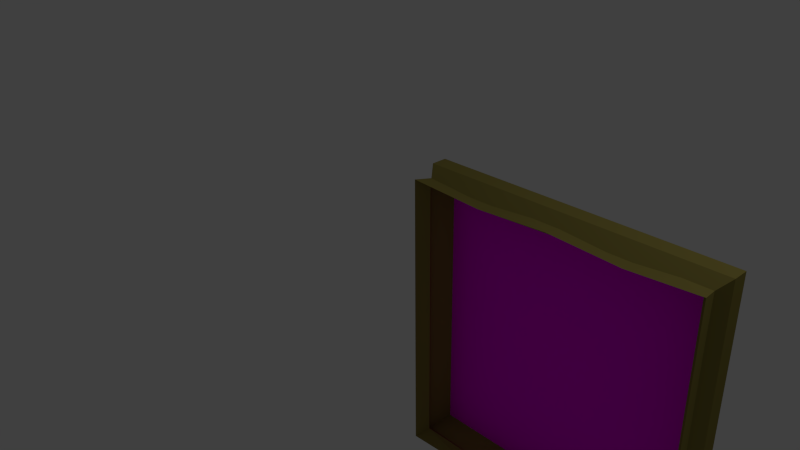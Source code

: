 # Source: pictureframe5.blend  (saved by Blender 2.69.0; exported with 4.5.12 LTS)
import bpy
from mathutils import Matrix  # noqa: F401  (used for matrix-valued properties, if any)

bpy.ops.wm.read_factory_settings(use_empty=True)
scene = bpy.context.scene
scene.name = 'Scene'

# ---- collections
col_collection_1 = bpy.data.collections.new('Collection 1'); scene.collection.children.link(col_collection_1)

# ---- images (referenced by path relative to the original .blend; pixels are not part of the script)
import os
ASSET_DIR = os.environ.get("B2B_ASSET_DIR", "")  # directory of the original .blend (textures are referenced by path, not embedded)
HERE = os.path.dirname(os.path.abspath(__file__))  # packed textures are extracted next to this script under _unpacked/

def load_image(name, relpath, width, height, colorspace="sRGB"):
    """Load a texture the original file referenced (path relative to the .blend, or extracted next to this script)."""
    p = next((c for c in (os.path.join(HERE, relpath), os.path.join(ASSET_DIR, relpath)) if relpath and os.path.exists(c)), "")
    if p:
        img = bpy.data.images.load(p, check_existing=True)
        img.name = name
    else:  # same state as the original file: an image datablock whose file is absent (Cycles renders it pink)
        img = bpy.data.images.new(name, width, height)
        img.source = "FILE"
        img.filepath = "//" + (relpath or name)
    img.colorspace_settings.name = colorspace
    return img
img_dragon_jpg = load_image('dragon.jpg', 'dragon.jpg', 1024, 1024, 'sRGB')

# ---- materials (node trees are filled in below, after node groups)
mat_picture5 = bpy.data.materials.new('Picture5')
mat_picture5.alpha_threshold = 0.0
mat_picture5.roughness = 0.5
mat_picture5.line_color = (0.0, 0.0, 0.0, 1.0)
mat_gold = bpy.data.materials.new('Gold')
mat_gold.alpha_threshold = 0.0
mat_gold.diffuse_color = (0.2738, 0.2296, 0.05592, 1.0)
mat_gold.roughness = 0.5
mat_gold.specular_intensity = 0.8704
mat_gold.line_color = (0.0, 0.0, 0.0, 1.0)

# ---- material node trees
mat_picture5.use_nodes = True; mat_picture5.node_tree.nodes.clear()
_N = mat_picture5.node_tree.nodes; _L = mat_picture5.node_tree.links
n0 = _N.new('ShaderNodeOutputMaterial'); n0.name = 'Material Output'; n0.location = (300, 300)
n1 = _N.new('ShaderNodeBsdfDiffuse'); n1.name = 'Diffuse BSDF'; n1.location = (10, 300)
n2 = _N.new('ShaderNodeTexImage'); n2.name = 'Image Texture'; n2.location = (-180, 300)
n2.width = 140
n2.image = img_dragon_jpg
_L.new(n1.outputs[0], n0.inputs[0])
_L.new(n2.outputs[0], n1.inputs[0])
n0.is_active_output = True

# ---- world
world_world = bpy.data.worlds.new('World'); scene.world = world_world
world_world.color = (0.05088, 0.05088, 0.05088)
world_world.use_sun_shadow = False
world_world.sun_shadow_jitter_overblur = 0.0
world_world.cycles.sampling_method = 'MANUAL'
world_world.cycles.sample_map_resolution = 256

# ---- cameras
cam_camera = bpy.data.cameras.new('Camera')
cam_camera.clip_end = 100.0
cam_camera.lens = 35.0
cam_camera.sensor_width = 32.0
cam_camera.sensor_height = 18.0
cam_camera.ortho_scale = 7.314
cam_camera.dof.focus_distance = 0.0

# ---- lights
light_lamp = bpy.data.lights.new('Lamp', 'POINT')
light_lamp.transmission_factor = 0.0
light_lamp.cutoff_distance = 30.0
light_lamp.energy = 100.0
light_lamp.shadow_buffer_clip_start = 1.001
light_lamp.shadow_soft_size = 0.1
light_lamp.shadow_maximum_resolution = 0.006
light_lamp.use_absolute_resolution = True
light_lamp.cycles.use_multiple_importance_sampling = False

# ---- meshes
me_cube = bpy.data.meshes.new('Cube')
me_cube.from_pydata([(1.0, 1.0, -1.0), (0.9133, -1.0, -0.9115), (-0.9098, -1.0, -0.9115), (-1.0, 1.0, -1.0), (1.0, 1.0, 1.0), (0.9133, -1.0, 0.9115), (-0.9098, -1.0, 0.9115), (-1.0, 1.0, 1.0), (0.5326, 1.0, -1.0), (0.0326, 1.0, -1.0), (-0.4674, 1.0, -1.0), (0.4872, -1.0, -0.9115), (0.03145, -1.0, -0.9115), (-0.4243, -1.0, -0.9115), (0.5326, 1.0, 1.0), (0.0326, 1.0, 1.0), (-0.4674, 1.0, 1.0), (0.4872, -1.0, 0.9115), (0.03145, -1.0, 0.9115), (-0.4243, -1.0, 0.9115), (1.0, 0.02493, -1.0), (-1.0, 0.02493, -1.0), (1.0, 0.02493, 1.0), (-1.0, 0.02493, 1.0), (0.5326, 0.02493, -1.0), (0.0326, 0.02493, -1.0), (-0.4674, 0.02493, -1.0), (0.5326, 0.02493, 1.0), (0.0326, 0.02493, 1.0), (-0.4674, 0.02493, 1.0), (0.9635, -1.752, -0.9628), (-0.9621, -1.752, -0.9628), (0.9635, -1.752, 0.9628), (-0.9621, -1.752, 0.9628), (0.5135, -1.752, -0.9372), (0.03212, -1.752, -0.9628), (-0.4493, -1.752, -0.9372), (0.5135, -1.752, 0.9372), (0.03212, -1.752, 0.9628), (-0.4493, -1.752, 0.9372), (0.9133, 0.9524, -0.9115), (-0.9098, 0.9524, -0.9115), (0.9133, 0.9524, 0.9115), (-0.9098, 0.9524, 0.9115), (0.4872, 0.9524, -0.9115), (0.03145, 0.9524, -0.9115), (-0.4243, 0.9524, -0.9115), (0.4872, 0.9524, 0.9115), (0.03145, 0.9524, 0.9115), (-0.4243, 0.9524, 0.9115), (-1.0, 0.3355, -1.0), (-1.0, 0.3355, 1.0), (0.5326, 0.3355, -1.0), (0.0326, 0.3355, -1.0), (-0.4674, 0.3355, -1.0), (1.0, 0.3355, -1.0), (1.0, 0.3355, 1.0), (0.5326, 0.3355, 1.0), (0.0326, 0.3355, 1.0), (-0.4674, 0.3355, 1.0), (1.0, 0.02493, -1.0), (-1.0, 0.02493, -1.0), (1.0, 0.02493, 1.0), (-1.0, 0.02493, 1.0), (0.5326, 0.02493, -1.0), (0.0326, 0.02493, -1.0), (-0.4674, 0.02493, -1.0), (0.5326, 0.02493, 1.0), (0.0326, 0.02493, 1.0), (-0.4674, 0.02493, 1.0)], [], [(26, 13, 2, 21), (29, 23, 6, 19), (20, 22, 5, 1), (13, 12, 35, 36), (50, 51, 7, 3), (16, 10, 3, 7), (20, 1, 11, 24), (24, 11, 12, 25), (25, 12, 13, 26), (22, 27, 17, 5), (27, 28, 18, 17), (28, 29, 19, 18), (5, 17, 37, 32), (17, 18, 38, 37), (18, 19, 39, 38), (4, 0, 8, 14), (14, 8, 9, 15), (15, 9, 10, 16), (54, 26, 21, 50), (59, 51, 23, 29), (55, 56, 22, 20), (2, 6, 23, 21), (55, 20, 24, 52), (52, 24, 25, 53), (53, 25, 26, 54), (56, 57, 27, 22), (57, 58, 28, 27), (58, 59, 29, 28), (36, 35, 45, 46), (32, 37, 47, 42), (37, 38, 48, 47), (38, 39, 49, 48), (12, 11, 34, 35), (11, 1, 30, 34), (19, 6, 33, 39), (6, 2, 31, 33), (1, 5, 32, 30), (2, 13, 36, 31), (46, 49, 43, 41), (40, 42, 47, 44), (44, 47, 48, 45), (45, 48, 49, 46), (35, 34, 44, 45), (34, 30, 40, 44), (39, 33, 43, 49), (33, 31, 41, 43), (30, 32, 42, 40), (31, 36, 46, 41), (21, 23, 51, 50), (10, 54, 50, 3), (16, 7, 51, 59), (0, 4, 56, 55), (0, 55, 52, 8), (8, 52, 53, 9), (9, 53, 54, 10), (4, 14, 57, 56), (14, 15, 58, 57), (15, 16, 59, 58), (28, 29, 69, 68), (27, 28, 68, 67), (22, 27, 67, 62), (26, 25, 65, 66), (25, 24, 64, 65), (24, 20, 60, 64), (21, 23, 63, 61), (20, 22, 62, 60), (29, 23, 63, 69), (21, 26, 66, 61)])
me_cube.polygons.foreach_set('material_index', [1, 1, 1, 1, 1, 0, 1, 1, 1, 1, 1, 1, 1, 1, 1, 0, 0, 0, 1, 1, 1, 1, 1, 1, 1, 1, 1, 1, 1, 1, 1, 1, 1, 1, 1, 1, 1, 1, 0, 0, 0, 0, 1, 1, 1, 1, 1, 1, 1, 1, 1, 1, 1, 1, 1, 1, 1, 1, 0, 0, 0, 0, 0, 0, 0, 0, 0, 0])
_uv = me_cube.uv_layers.new(name='UVMap')
_uv.uv.foreach_set('vector', [0.0, 0.0, 0.0, 0.0, 0.0, 0.0, 0.0, 0.0, 0.0, 0.0, 0.0, 0.0, 0.0, 0.0, 0.0, 0.0, 0.0, 0.0, 0.0, 0.0, 0.0, 0.0, 0.0, 0.0, 0.0, 0.0, 0.0, 0.0, 0.0, 0.0, 0.0, 0.0, 0.0, 0.0, 0.0, 0.0, 0.0, 0.0, 0.0, 0.0, 0.0, 0.0, 0.0, 0.0, 0.0, 0.0, 0.0, 0.0, 0.0, 0.0, 0.0, 0.0, 0.0, 0.0, 0.0, 0.0, 0.0, 0.0, 0.0, 0.0, 0.0, 0.0, 0.0, 0.0, 0.0, 0.0, 0.0, 0.0, 0.0, 0.0, 0.0, 0.0, 0.0, 0.0, 0.0, 0.0, 0.0, 0.0, 0.0, 0.0, 0.0, 0.0, 0.0, 0.0, 0.0, 0.0, 0.0, 0.0, 0.0, 0.0, 0.0, 0.0, 0.0, 0.0, 0.0, 0.0, 0.0, 0.0, 0.0, 0.0, 0.0, 0.0, 0.0, 0.0, 0.0, 0.0, 0.0, 0.0, 0.0, 0.0, 0.0, 0.0, 0.0, 0.0, 0.0, 0.0, 0.0, 0.0, 0.0, 0.0, 0.0, 0.0, 0.0, 0.0, 0.0, 0.0, 0.0, 0.0, 0.0, 0.0, 0.0, 0.0, 0.0, 0.0, 0.0, 0.0, 0.0, 0.0, 0.0, 0.0, 0.0, 0.0, 0.0, 0.0, 0.0, 0.0, 0.0, 0.0, 0.0, 0.0, 0.0, 0.0, 0.0, 0.0, 0.0, 0.0, 0.0, 0.0, 0.0, 0.0, 0.0, 0.0, 0.0, 0.0, 0.0, 0.0, 0.0, 0.0, 0.0, 0.0, 0.0, 0.0, 0.0, 0.0, 0.0, 0.0, 0.0, 0.0, 0.0, 0.0, 0.0, 0.0, 0.0, 0.0, 0.0, 0.0, 0.0, 0.0, 0.0, 0.0, 0.0, 0.0, 0.0, 0.0, 0.0, 0.0, 0.0, 0.0, 0.0, 0.0, 0.0, 0.0, 0.0, 0.0, 0.0, 0.0, 0.0, 0.0, 0.0, 0.0, 0.0, 0.0, 0.0, 0.0, 0.0, 0.0, 0.0, 0.0, 0.0, 0.0, 0.0, 0.0, 0.0, 0.0, 0.0, 0.0, 0.0, 0.0, 0.0, 0.0, 0.0, 0.0, 0.0, 0.0, 0.0, 0.0, 0.0, 0.0, 0.0, 0.0, 0.0, 0.0, 0.0, 0.0, 0.0, 0.0, 0.0, 0.0, 0.0, 0.0, 0.0, 0.0, 0.0, 0.0, 0.0, 0.0, 0.0, 0.0, 0.0, 0.0, 0.0, 0.0, 0.0, 0.0, 0.0, 0.0, 0.0, 0.0, 0.0, 0.0, 0.0, 0.0, 0.0, 0.0, 0.0, 0.0, 0.0, 0.0, 0.0, 0.0, 0.0, 0.0, 0.0, 0.0, 0.0, 0.0, 0.0, 0.0, 0.0, 0.0, 0.0, 0.0, 0.0, 0.0, 0.0, 0.0, 0.0, 0.0, 0.0, 0.0, 0.0, 0.0, 0.0, 0.0, 0.2616, 8.082e-05, 0.2616, 0.9999, -0.007073, 0.9999, -0.007074, 8.1e-05, 1.002, 8.07e-05, 1.002, 0.9999, 0.766, 0.9999, 0.766, 8.07e-05, 0.766, 8.07e-05, 0.766, 0.9999, 0.5138, 0.9999, 0.5138, 8.073e-05, 0.5138, 8.073e-05, 0.5138, 0.9999, 0.2616, 0.9999, 0.2616, 8.082e-05, 0.0, 0.0, 0.0, 0.0, 0.0, 0.0, 0.0, 0.0, 0.0, 0.0, 0.0, 0.0, 0.0, 0.0, 0.0, 0.0, 0.0, 0.0, 0.0, 0.0, 0.0, 0.0, 0.0, 0.0, 0.0, 0.0, 0.0, 0.0, 0.0, 0.0, 0.0, 0.0, 0.0, 0.0, 0.0, 0.0, 0.0, 0.0, 0.0, 0.0, 0.0, 0.0, 0.0, 0.0, 0.0, 0.0, 0.0, 0.0, 0.0, 0.0, 0.0, 0.0, 0.0, 0.0, 0.0, 0.0, 0.0, 0.0, 0.0, 0.0, 0.0, 0.0, 0.0, 0.0, 0.0, 0.0, 0.0, 0.0, 0.0, 0.0, 0.0, 0.0, 0.0, 0.0, 0.0, 0.0, 0.0, 0.0, 0.0, 0.0, 0.0, 0.0, 0.0, 0.0, 0.0, 0.0, 0.0, 0.0, 0.0, 0.0, 0.0, 0.0, 0.0, 0.0, 0.0, 0.0, 0.0, 0.0, 0.0, 0.0, 0.0, 0.0, 0.0, 0.0, 0.0, 0.0, 0.0, 0.0, 0.0, 0.0, 0.0, 0.0, 0.0, 0.0, 0.0, 0.0, 0.0, 0.0, 0.0, 0.0, 0.0, 0.0, 0.0, 0.0, 0.0, 0.0, 0.0, 0.0, 0.0, 0.0, 0.0, 0.0, 0.0, 0.0, 0.0, 0.0, 0.0, 0.0, 0.0, 0.0, 0.0, 0.0, 0.0, 0.0, 0.0, 0.0, 0.0, 0.0, 0.0, 0.0, 0.0, 0.0, 0.0, 0.0, 0.0, 0.0, 0.0, 0.0, 0.0, 0.0, 0.0, 0.0, 0.0, 0.0, 0.0, 0.0, 0.0, 0.0, 0.0, 0.0, 0.0, 0.0, 0.0, 0.0, 0.0, 0.0, 0.0, 0.0, 0.0, 0.0, 0.0, 0.0, 0.0, 0.0, 0.0, 0.0, 0.0, 0.0, 0.0, 0.0, 0.0, 0.0, 0.0, 0.0, 0.0, 0.0, 0.0, 0.0, 0.0, 0.0, 0.0, 0.0, 0.0, 0.0, 0.0, 0.0, 0.0, 0.0])
me_cube.materials.append(mat_picture5)
me_cube.materials.append(mat_gold)
me_cube.use_remesh_preserve_volume = False
me_cube.use_remesh_preserve_attributes = False
me_cube.use_mirror_vertex_groups = False
me_cube.update()

# ---- objects
ob_cube = bpy.data.objects.new('Cube', me_cube)
ob_lamp = bpy.data.objects.new('Lamp', light_lamp)
ob_camera = bpy.data.objects.new('Camera', cam_camera)

# ---- transforms, parenting, visibility, modifiers, constraints
ob_cube.location = (1.481, 0.0, -0.2073)
ob_cube.scale = (1.821, 0.1982, 1.862)
ob_cube.lock_rotations_4d = False
ob_cube.empty_display_type = 'ARROWS'
ob_cube.lineart.crease_threshold = 0.0
ob_lamp.location = (3.99, 1.005, 6.023)
ob_lamp.rotation_euler = (0.6503, 0.05522, 1.866)
ob_lamp.scale = (0.9739, 0.8347, 0.955)
ob_lamp.lock_rotations_4d = False
ob_lamp.empty_display_type = 'ARROWS'
ob_lamp.color = (0.0, 0.0, 0.0, 0.0)
ob_lamp.lineart.crease_threshold = 0.0
ob_camera.location = (6.086, -6.508, 5.432)
ob_camera.rotation_euler = (1.109, 0.01082, 0.8149)
ob_camera.scale = (0.8413, 1.033, 0.8835)
ob_camera.lock_rotations_4d = False
ob_camera.empty_display_type = 'ARROWS'
ob_camera.color = (0.0, 0.0, 0.0, 0.0)
ob_camera.display_type = 'WIRE'
ob_camera.lineart.crease_threshold = 0.0

# ---- collection membership
col_collection_1.objects.link(ob_cube)
col_collection_1.objects.link(ob_lamp)
col_collection_1.objects.link(ob_camera)

# ---- scene / render settings (as saved in the file)
scene.camera = ob_camera
scene.frame_start = 1; scene.frame_end = 250; scene.frame_set(1)
scene.render.engine = 'CYCLES'
scene.render.image_settings.compression = 90
scene.render.resolution_percentage = 50
scene.render.dither_intensity = 0.0
scene.cycles.use_denoising = False
scene.cycles.samples = 10
scene.cycles.sampling_pattern = 'TABULATED_SOBOL'
scene.cycles.light_sampling_threshold = 0.0
scene.cycles.use_adaptive_sampling = False
scene.cycles.use_light_tree = False
scene.cycles.blur_glossy = 0.0
scene.cycles.volume_bounces = 1
scene.cycles.pixel_filter_type = 'GAUSSIAN'
scene.cycles.sample_clamp_indirect = 0.0
scene.view_settings.view_transform = 'Standard'
bpy.context.view_layer.update()
